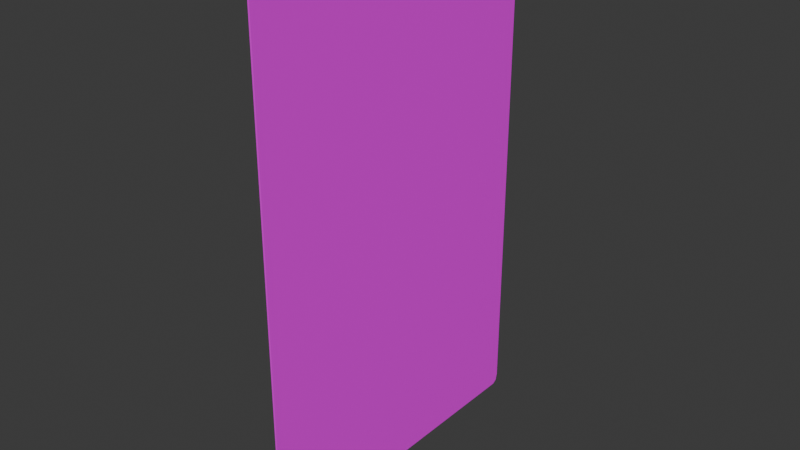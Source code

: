 # Source: Carta.blend  (saved by Blender 4.1.24; exported with 4.5.12 LTS)
import bpy
from mathutils import Matrix  # noqa: F401  (used for matrix-valued properties, if any)

bpy.ops.wm.read_factory_settings(use_empty=True)
scene = bpy.context.scene
scene.name = 'Scene'

# ---- collections
col_collection = bpy.data.collections.new('Collection'); scene.collection.children.link(col_collection)

# ---- images (referenced by path relative to the original .blend; pixels are not part of the script)
import os
ASSET_DIR = os.environ.get("B2B_ASSET_DIR", "")  # directory of the original .blend (textures are referenced by path, not embedded)
HERE = os.path.dirname(os.path.abspath(__file__))  # packed textures are extracted next to this script under _unpacked/

def load_image(name, relpath, width, height, colorspace="sRGB"):
    """Load a texture the original file referenced (path relative to the .blend, or extracted next to this script)."""
    p = next((c for c in (os.path.join(HERE, relpath), os.path.join(ASSET_DIR, relpath)) if relpath and os.path.exists(c)), "")
    if p:
        img = bpy.data.images.load(p, check_existing=True)
        img.name = name
    else:  # same state as the original file: an image datablock whose file is absent (Cycles renders it pink)
        img = bpy.data.images.new(name, width, height)
        img.source = "FILE"
        img.filepath = "//" + (relpath or name)
    img.colorspace_settings.name = colorspace
    return img
img_frente_png_002 = load_image('frente.png.002', 'frente.png', 1024, 1024, 'sRGB')
img_reve__s_png_001 = load_image('reve╠üs.png.001', 'reve╠üs.png', 1024, 1024, 'sRGB')

# ---- materials (node trees are filled in below, after node groups)
mat_front = bpy.data.materials.new('Front')
mat_front.use_transparent_shadow = False
mat_back = bpy.data.materials.new('Back')
mat_back.use_transparent_shadow = False

# ---- material node trees
mat_front.use_nodes = True; mat_front.node_tree.nodes.clear()
_N = mat_front.node_tree.nodes; _L = mat_front.node_tree.links
n0 = _N.new('ShaderNodeBsdfPrincipled'); n0.name = 'BSDF Principista'; n0.location = (10, 300)
n1 = _N.new('ShaderNodeOutputMaterial'); n1.name = 'Material'; n1.location = (300, 300)
n2 = _N.new('ShaderNodeTexImage'); n2.name = 'Imagen'; n2.location = (-324, 300)
n2.image = img_frente_png_002
_L.new(n0.outputs[0], n1.inputs[0])
_L.new(n2.outputs[0], n0.inputs[0])
n1.is_active_output = True
mat_back.use_nodes = True; mat_back.node_tree.nodes.clear()
_N = mat_back.node_tree.nodes; _L = mat_back.node_tree.links
n0 = _N.new('ShaderNodeBsdfPrincipled'); n0.name = 'BSDF Principista'; n0.location = (10, 300)
n1 = _N.new('ShaderNodeOutputMaterial'); n1.name = 'Material'; n1.location = (300, 300)
n2 = _N.new('ShaderNodeTexImage'); n2.name = 'Imagen'; n2.location = (-361, 293)
n2.image = img_reve__s_png_001
_L.new(n0.outputs[0], n1.inputs[0])
_L.new(n2.outputs[0], n0.inputs[0])
n1.is_active_output = True

# ---- world
world_world = bpy.data.worlds.new('World'); scene.world = world_world
world_world.use_nodes = True; world_world.node_tree.nodes.clear()
_N = world_world.node_tree.nodes; _L = world_world.node_tree.links
n0 = _N.new('ShaderNodeOutputWorld'); n0.name = 'World Output'; n0.location = (300, 300)
n1 = _N.new('ShaderNodeBackground'); n1.name = 'Background'; n1.location = (10, 300)
n1.inputs[0].default_value = (0.05088, 0.05088, 0.05088, 1.0)
_L.new(n1.outputs[0], n0.inputs[0])
n0.is_active_output = True
world_world.color = (0.05088, 0.05088, 0.05088)
world_world.use_sun_shadow = False
world_world.sun_shadow_jitter_overblur = 0.0

# ---- meshes
me_plano = bpy.data.meshes.new('Plano')
me_plano.from_pydata([(-0.8388, -1.0, -1.676e-08), (-0.8723, -0.9617, -1.723e-08), (-0.8625, -0.9888, -1.723e-08), (0.8723, -0.9617, 1.723e-08), (0.8388, -1.0, 1.676e-08), (0.8625, -0.9888, 1.723e-08), (-0.8388, 1.0, -1.676e-08), (-0.8723, 0.9617, -1.723e-08), (-0.8625, 0.9888, -1.723e-08), (0.8388, 1.0, 1.676e-08), (0.8723, 0.9617, 1.723e-08), (0.8625, 0.9888, 1.723e-08), (-0.8388, -1.0, -0.01), (-0.8723, -0.9617, -0.01), (-0.8625, -0.9888, -0.01), (0.8723, -0.9617, -0.01), (0.8388, -1.0, -0.01), (0.8625, -0.9888, -0.01), (-0.8388, 1.0, -0.01), (-0.8723, 0.9617, -0.01), (-0.8625, 0.9888, -0.01), (0.8388, 1.0, -0.01), (0.8723, 0.9617, -0.01), (0.8625, 0.9888, -0.01)], [], [(1, 2, 0, 4, 5, 3, 10, 11, 9, 6, 8, 7), (13, 19, 20, 18, 21, 23, 22, 15, 17, 16, 12, 14), (1, 7, 19, 13), (2, 1, 13, 14), (0, 2, 14, 12), (4, 0, 12, 16), (5, 4, 16, 17), (3, 5, 17, 15), (10, 3, 15, 22), (11, 10, 22, 23), (9, 11, 23, 21), (6, 9, 21, 18), (8, 6, 18, 20), (7, 8, 20, 19)])
me_plano.polygons.foreach_set('material_index', [1, 0, 0, 0, 0, 0, 0, 0, 0, 0, 0, 0, 0, 0])
_uv = me_plano.uv_layers.new(name='MapaUV')
_uv.uv.foreach_set('vector', [0.04764, 0.9838, 0.03462, 0.9782, 0.02923, 0.9646, 0.02923, 0.03054, 0.03462, 0.01696, 0.04764, 0.01134, 0.9541, 0.008609, 0.9671, 0.01423, 0.9725, 0.02781, 0.9725, 0.9692, 0.9671, 0.9828, 0.9541, 0.9884, 0.05121, 0.9868, 0.9565, 0.9868, 0.97, 0.9818, 0.9755, 0.9697, 0.9683, 0.02826, 0.9627, 0.01619, 0.9492, 0.01119, 0.05121, 0.01119, 0.03774, 0.01619, 0.03216, 0.02826, 0.03216, 0.9697, 0.03774, 0.9818, 0.4388, 0.6056, 0.6048, 0.6056, 0.6048, 0.6056, 0.4388, 0.6056, 0.4364, 0.6039, 0.4388, 0.6056, 0.4388, 0.6056, 0.4364, 0.6039, 0.4355, 0.5997, 0.4364, 0.6039, 0.4364, 0.6039, 0.4355, 0.5997, 0.4355, 0.3023, 0.4355, 0.5997, 0.4355, 0.5997, 0.4355, 0.3023, 0.4364, 0.2981, 0.4355, 0.3023, 0.4355, 0.3023, 0.4364, 0.2981, 0.4388, 0.2963, 0.4364, 0.2981, 0.4364, 0.2981, 0.4388, 0.2963, 0.6048, 0.2963, 0.4388, 0.2963, 0.4388, 0.2963, 0.6048, 0.2963, 0.6071, 0.2981, 0.6048, 0.2963, 0.6048, 0.2963, 0.6071, 0.2981, 0.6081, 0.3023, 0.6071, 0.2981, 0.6071, 0.2981, 0.6081, 0.3023, 0.6081, 0.5997, 0.6081, 0.3023, 0.6081, 0.3023, 0.6081, 0.5997, 0.6071, 0.6039, 0.6081, 0.5997, 0.6081, 0.5997, 0.6071, 0.6039, 0.6048, 0.6056, 0.6071, 0.6039, 0.6071, 0.6039, 0.6048, 0.6056])
me_plano.materials.append(mat_front)
me_plano.materials.append(mat_back)
me_plano.update()

# ---- objects
ob_carta = bpy.data.objects.new('Carta', me_plano)

# ---- transforms, parenting, visibility, modifiers, constraints
ob_carta.location = (0.0, 0.0, 0.0)
ob_carta.rotation_euler = (-0.0, 1.571, 0.0)
ob_carta.scale = (0.7763, 0.4333, 0.4333)

# ---- collection membership
scene.collection.objects.link(ob_carta)

# ---- scene / render settings (as saved in the file)
scene.frame_start = 1; scene.frame_end = 250; scene.frame_set(0)
scene.render.engine = 'BLENDER_EEVEE_NEXT'
scene.cycles.sampling_pattern = 'TABULATED_SOBOL'
scene.eevee.ray_tracing_options.trace_max_roughness = 0.0
bpy.context.view_layer.update()

# ---- added for rendering (the .blend has no active camera and no usable light): camera, sun
cam_auto = bpy.data.cameras.new('AutoCamera')
cam_auto.lens = 50.0
cam_auto.sensor_width = 36.0
cam_auto.clip_end = 1000.0
ob_auto_camera = bpy.data.objects.new('AutoCamera', cam_auto)
scene.collection.objects.link(ob_auto_camera)
ob_auto_camera.location = (1.48539, -1.78507, 1.19004)
ob_auto_camera.rotation_euler = (1.09748, -7.21219e-08, 0.694738)
scene.camera = ob_auto_camera
light_auto_sun = bpy.data.lights.new('AutoSun', 'SUN')
light_auto_sun.energy = 3.0
light_auto_sun.angle = 0.0523599
ob_auto_sun = bpy.data.objects.new('AutoSun', light_auto_sun)
scene.collection.objects.link(ob_auto_sun)
ob_auto_sun.rotation_euler = (0.872665, 0.174533, 0.523599)
bpy.context.view_layer.update()
